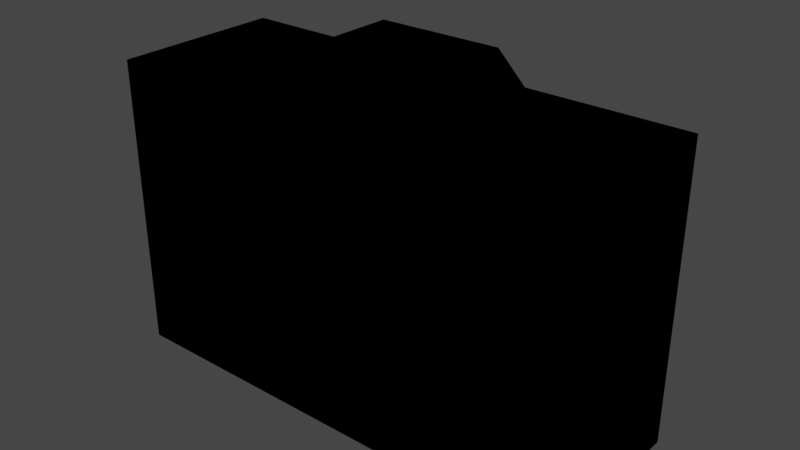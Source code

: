 # Source: camera.blend  (saved by Blender 4.4.30; exported with 4.5.12 LTS)
import bpy
from mathutils import Matrix  # noqa: F401  (used for matrix-valued properties, if any)

bpy.ops.wm.read_factory_settings(use_empty=True)
scene = bpy.context.scene
scene.name = 'Scene'

# ---- collections
col_collection = bpy.data.collections.new('Collection'); scene.collection.children.link(col_collection)

# ---- materials (node trees are filled in below, after node groups)
mat_material_003 = bpy.data.materials.new('Material.003')
mat_material_003.use_transparent_shadow = False

# ---- material node trees
mat_material_003.use_nodes = True; mat_material_003.node_tree.nodes.clear()
_N = mat_material_003.node_tree.nodes; _L = mat_material_003.node_tree.links
n0 = _N.new('ShaderNodeOutputMaterial'); n0.name = 'Material Output'; n0.location = (300, 300)
n1 = _N.new('ShaderNodeTexImage'); n1.name = 'Image Texture'; n1.location = (-364, 184)
n0.is_active_output = True

# ---- world
world_world = bpy.data.worlds.new('World'); scene.world = world_world
world_world.use_nodes = True; world_world.node_tree.nodes.clear()
_N = world_world.node_tree.nodes; _L = world_world.node_tree.links
n0 = _N.new('ShaderNodeOutputWorld'); n0.name = 'World Output'; n0.location = (300, 300)
n1 = _N.new('ShaderNodeBackground'); n1.name = 'Background'; n1.location = (10, 300)
n1.inputs[0].default_value = (0.05088, 0.05088, 0.05088, 1.0)
_L.new(n1.outputs[0], n0.inputs[0])
n0.is_active_output = True
world_world.color = (0.05088, 0.05088, 0.05088)
world_world.use_sun_shadow = False
world_world.sun_shadow_jitter_overblur = 0.0

# ---- meshes
me_cube_004 = bpy.data.meshes.new('Cube.004')
me_cube_004.from_pydata([(0.4431, -0.1855, -0.3071), (0.4431, -0.1855, 0.2401), (-0.4431, -0.1855, -0.3071), (-0.4431, -0.1855, 0.2401), (0.4431, 0.1303, -0.3071), (0.4431, 0.1303, 0.2401), (-0.4431, 0.1303, -0.3071), (-0.4431, 0.1303, 0.2401), (2.183e-09, -0.1855, 0.2401), (-1.162e-08, 0.1303, 0.2401), (-0.1473, -0.1855, 0.2401), (-0.2216, 0.1303, -0.3071), (0.1473, 0.1306, 0.2401), (0.1473, -0.1852, 0.2401), (0.2216, 0.1303, -0.3071), (-0.1473, 0.1303, 0.2401), (-0.2216, 0.1303, 0.1033), (0.2216, 0.1303, 0.1033), (-0.1162, -0.1521, 0.3071), (0.1162, 0.09718, 0.3071), (0.1162, -0.1519, 0.3071), (-0.1162, 0.09692, 0.3071), (-0.1663, 0.1513, -0.2559), (0.1663, 0.1513, -0.2559), (-0.1663, 0.1513, 0.05213), (0.1663, 0.1513, 0.05213), (-0.1334, 0.1855, -0.2255), (0.1334, 0.1855, -0.2255), (-0.1334, 0.1855, 0.02164), (0.1334, 0.1855, 0.02164)], [], [(12, 13, 1, 5), (24, 25, 29, 28), (8, 10, 3, 2, 0, 1, 13), (14, 11, 22, 23), (23, 22, 26, 27), (10, 18, 21, 15), (12, 9, 15, 21, 19), (11, 16, 24, 22), (22, 24, 28, 26), (17, 14, 23, 25), (2, 6, 11, 14, 4, 0), (4, 5, 1, 0), (6, 7, 15, 9, 12, 5, 4, 14, 17, 16, 11), (12, 19, 20, 13), (7, 3, 10, 15), (16, 17, 25, 24), (8, 13, 20, 18, 10), (19, 21, 18, 20), (7, 6, 2, 3), (28, 29, 27, 26), (23, 27, 29, 25)])
_uv = me_cube_004.uv_layers.new(name='UVMap')
_uv.uv.foreach_set('vector', [0.6463, 0.323, 0.6463, 0.0003279, 0.7541, 0.0, 0.7541, 0.3227, 0.3892, 0.6862, 0.3892, 0.8075, 0.3534, 0.7955, 0.3534, 0.6982, 0.1616, 0.03958, 0.2153, 0.03958, 0.3231, 0.03958, 0.3231, 0.3627, 0.0, 0.3627, 0.0, 0.03958, 0.1078, 0.03958, 0.3534, 0.6862, 0.3534, 0.8478, 0.3231, 0.8276, 0.3231, 0.7064, 0.3892, 0.8075, 0.3892, 0.6862, 0.4251, 0.6982, 0.4251, 0.7955, 0.9599, 0.0, 1.0, 0.03453, 1.0, 0.2892, 0.9599, 0.3228, 0.5384, 0.03956, 0.4847, 0.03956, 0.431, 0.03956, 0.4423, 1.192e-07, 0.5271, 0.0, 0.9198, 0.0, 0.9198, 0.2421, 0.8975, 0.2128, 0.8975, 0.03111, 0.8975, 0.03111, 0.8975, 0.2128, 0.862, 0.1953, 0.862, 0.04961, 0.8858, 0.6858, 0.8858, 0.9279, 0.8634, 0.8968, 0.8634, 0.7151, 0.9686, 0.6858, 0.6459, 0.6858, 0.6459, 0.605, 0.6459, 0.4435, 0.6459, 0.3627, 0.9686, 0.3627, 0.3228, 0.6862, 0.0, 0.6856, 0.0, 0.3627, 0.3228, 0.3634, 0.3231, 0.3627, 0.3231, 0.03956, 0.431, 0.03956, 0.4847, 0.03956, 0.5384, 0.03956, 0.6463, 0.03956, 0.6463, 0.3627, 0.5655, 0.3627, 0.5655, 0.1203, 0.4039, 0.1203, 0.4039, 0.3627, 0.9599, 0.3228, 0.9198, 0.2891, 0.9198, 0.03446, 0.9599, 0.0, 0.862, 0.0, 0.862, 0.3227, 0.7541, 0.3227, 0.7541, 0.0, 0.4039, 0.1203, 0.5655, 0.1203, 0.5453, 0.1506, 0.4241, 0.1506, 0.1616, 0.03958, 0.1078, 0.03958, 0.1192, 0.0, 0.2039, 1.192e-07, 0.2153, 0.03958, 0.6459, 0.6858, 0.7306, 0.6861, 0.7306, 0.9406, 0.6459, 0.9404, 0.6459, 0.6855, 0.3231, 0.6862, 0.3231, 0.3634, 0.6459, 0.3627, 0.8279, 0.8317, 0.7306, 0.8317, 0.7306, 0.6858, 0.8279, 0.6858, 0.8634, 0.8968, 0.8279, 0.8783, 0.8279, 0.7326, 0.8634, 0.7151])
me_cube_004.materials.append(mat_material_003)
me_cube_004.use_remesh_fix_poles = True
me_cube_004.use_remesh_preserve_attributes = False
me_cube_004.use_mirror_vertex_groups = False
me_cube_004.update()

# ---- objects
ob_model = bpy.data.objects.new('model', me_cube_004)

# ---- transforms, parenting, visibility, modifiers, constraints
ob_model.location = (0.0, 0.0, 0.0)
ob_model.lineart.crease_threshold = 0.0

# ---- collection membership
col_collection.objects.link(ob_model)

# ---- scene / render settings (as saved in the file)
scene.frame_start = 1; scene.frame_end = 250; scene.frame_set(1)
scene.render.engine = 'BLENDER_EEVEE_NEXT'
scene.cycles.use_denoising = False
scene.cycles.samples = 128
scene.cycles.sampling_pattern = 'TABULATED_SOBOL'
scene.cycles.use_adaptive_sampling = False
scene.cycles.use_light_tree = False
scene.view_settings.view_transform = 'Filmic'
bpy.context.view_layer.update()

# ---- added for rendering (the .blend has no active camera and no usable light): camera, sun
cam_auto = bpy.data.cameras.new('AutoCamera')
cam_auto.lens = 50.0
cam_auto.sensor_width = 36.0
cam_auto.clip_end = 1000.0
ob_auto_camera = bpy.data.objects.new('AutoCamera', cam_auto)
scene.collection.objects.link(ob_auto_camera)
ob_auto_camera.location = (1.05507, -1.26608, 0.844056)
ob_auto_camera.rotation_euler = (1.09748, -7.21219e-08, 0.694738)
scene.camera = ob_auto_camera
light_auto_sun = bpy.data.lights.new('AutoSun', 'SUN')
light_auto_sun.energy = 3.0
light_auto_sun.angle = 0.0523599
ob_auto_sun = bpy.data.objects.new('AutoSun', light_auto_sun)
scene.collection.objects.link(ob_auto_sun)
ob_auto_sun.rotation_euler = (0.872665, 0.174533, 0.523599)
bpy.context.view_layer.update()
